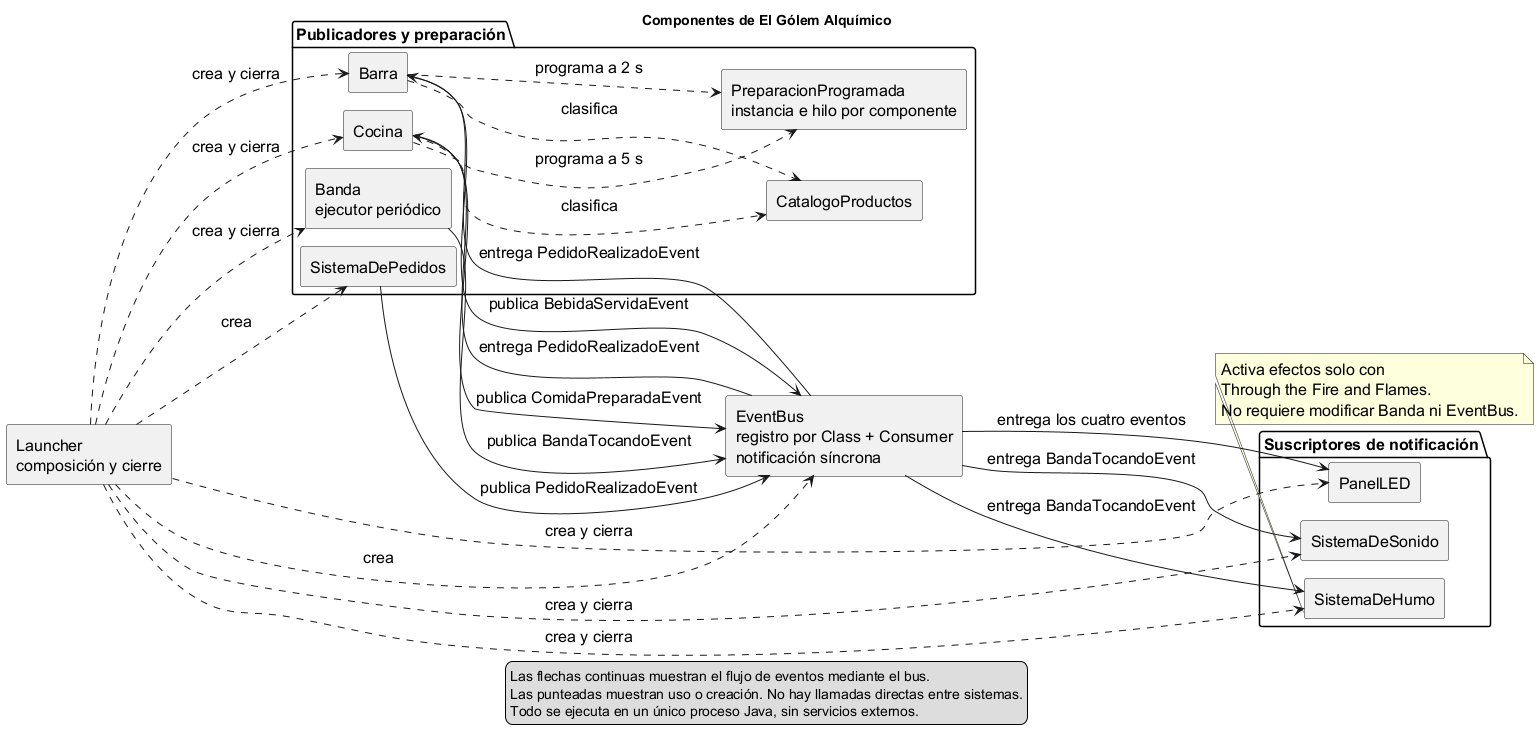

The diagram above was rendered by PlantUML. Its source (embedded in the PNG):
@startuml
!pragma layout smetana
skinparam defaultFontSize 16
skinparam componentStyle rectangle
left to right direction
title Componentes de El Gólem Alquímico
component "Launcher\ncomposición y cierre" as App
package "Publicadores y preparación" {
  component SistemaDePedidos as Pedidos
  component Barra
  component Cocina
  component "Banda\nejecutor periódico" as Banda
  component "CatalogoProductos" as Catalogo
  component "PreparacionProgramada\ninstancia e hilo por componente" as Preparacion
}
component "EventBus\nregistro por Class + Consumer\nnotificación síncrona" as Bus
package "Suscriptores de notificación" {
  component PanelLED as Panel
  component SistemaDeSonido as Sonido
  component SistemaDeHumo as Humo
}
App ..> Pedidos : crea
App ..> Barra : crea y cierra
App ..> Cocina : crea y cierra
App ..> Banda : crea y cierra
App ..> Bus : crea
App ..> Panel : crea y cierra
App ..> Sonido : crea y cierra
App ..> Humo : crea y cierra
Pedidos --> Bus : publica PedidoRealizadoEvent
Bus --> Barra : entrega PedidoRealizadoEvent
Bus --> Cocina : entrega PedidoRealizadoEvent
Barra --> Bus : publica BebidaServidaEvent
Cocina --> Bus : publica ComidaPreparadaEvent
Banda --> Bus : publica BandaTocandoEvent
Bus --> Panel : entrega los cuatro eventos
Bus --> Sonido : entrega BandaTocandoEvent
Bus --> Humo : entrega BandaTocandoEvent
Barra ..> Catalogo : clasifica
Cocina ..> Catalogo : clasifica
Barra ..> Preparacion : programa a 2 s
Cocina ..> Preparacion : programa a 5 s
note bottom of Humo
  Activa efectos solo con
  Through the Fire and Flames.
  No requiere modificar Banda ni EventBus.
end note
legend bottom
  Las flechas continuas muestran el flujo de eventos mediante el bus.
  Las punteadas muestran uso o creación. No hay llamadas directas entre sistemas.
  Todo se ejecuta en un único proceso Java, sin servicios externos.
endlegend
@enduml